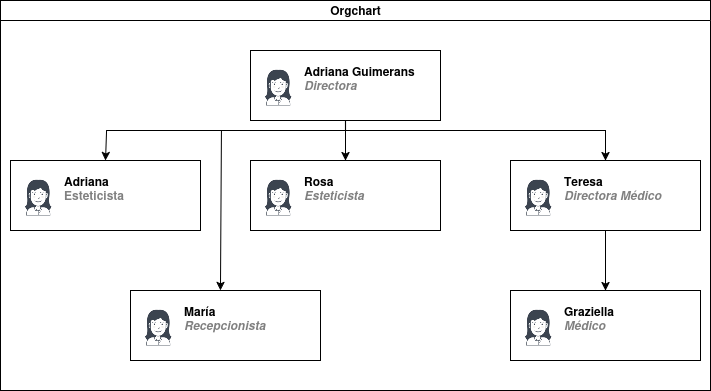

The diagram above was exported from draw.io. Its source (the exported page's mxGraphModel, read from the mxfile embedded in the PNG):
<mxGraphModel dx="1368" dy="790" grid="1" gridSize="10" guides="1" tooltips="1" connect="1" arrows="1" fold="1" page="1" pageScale="1" pageWidth="827" pageHeight="1169" math="0" shadow="0">
  <root>
    <mxCell id="0" />
    <mxCell id="1" parent="0" />
    <mxCell id="dNxyNK7c78bLwvsdeMH5-11" value="Orgchart" style="swimlane;html=1;startSize=20;horizontal=1;containerType=tree;glass=0;" parent="1" vertex="1">
      <mxGeometry x="40" y="80" width="710" height="390" as="geometry" />
    </mxCell>
    <mxCell id="FxFjALuVX4uanl2KH4-q-7" style="edgeStyle=orthogonalEdgeStyle;rounded=0;orthogonalLoop=1;jettySize=auto;html=1;exitX=0.5;exitY=1;exitDx=0;exitDy=0;entryX=0.5;entryY=0;entryDx=0;entryDy=0;" edge="1" parent="dNxyNK7c78bLwvsdeMH5-11" source="dNxyNK7c78bLwvsdeMH5-12" target="FxFjALuVX4uanl2KH4-q-3">
      <mxGeometry relative="1" as="geometry">
        <mxPoint x="250" y="130" as="sourcePoint" />
        <mxPoint x="110" y="170" as="targetPoint" />
        <Array as="points">
          <mxPoint x="345" y="130" />
          <mxPoint x="106" y="130" />
        </Array>
      </mxGeometry>
    </mxCell>
    <mxCell id="FxFjALuVX4uanl2KH4-q-9" style="edgeStyle=orthogonalEdgeStyle;rounded=0;orthogonalLoop=1;jettySize=auto;html=1;entryX=0.5;entryY=0;entryDx=0;entryDy=0;" edge="1" parent="dNxyNK7c78bLwvsdeMH5-11" source="dNxyNK7c78bLwvsdeMH5-12" target="FxFjALuVX4uanl2KH4-q-5">
      <mxGeometry relative="1" as="geometry">
        <Array as="points">
          <mxPoint x="345" y="130" />
          <mxPoint x="605" y="130" />
        </Array>
      </mxGeometry>
    </mxCell>
    <mxCell id="FxFjALuVX4uanl2KH4-q-17" style="edgeStyle=orthogonalEdgeStyle;rounded=0;orthogonalLoop=1;jettySize=auto;html=1;entryX=0.5;entryY=0;entryDx=0;entryDy=0;" edge="1" parent="dNxyNK7c78bLwvsdeMH5-11" source="dNxyNK7c78bLwvsdeMH5-12" target="FxFjALuVX4uanl2KH4-q-4">
      <mxGeometry relative="1" as="geometry" />
    </mxCell>
    <mxCell id="FxFjALuVX4uanl2KH4-q-18" style="edgeStyle=orthogonalEdgeStyle;rounded=0;orthogonalLoop=1;jettySize=auto;html=1;" edge="1" parent="dNxyNK7c78bLwvsdeMH5-11" source="dNxyNK7c78bLwvsdeMH5-12">
      <mxGeometry relative="1" as="geometry">
        <mxPoint x="220" y="290" as="targetPoint" />
        <Array as="points">
          <mxPoint x="345" y="130" />
          <mxPoint x="221" y="130" />
        </Array>
      </mxGeometry>
    </mxCell>
    <UserObject label="Adriana Guimerans&lt;br&gt;&lt;i style=&quot;color: gray;&quot;&gt;Directora&lt;/i&gt;&lt;div&gt;&lt;br/&gt;&lt;/div&gt;" name="Tessa Miller" position="CFO" location="Office 1" email="me@example.com" placeholders="1" link="https://www.draw.io" id="dNxyNK7c78bLwvsdeMH5-12">
      <mxCell style="label;image=https://cdn3.iconfinder.com/data/icons/user-avatars-1/512/users-3-128.png;whiteSpace=wrap;html=1;rounded=0;glass=0;treeMoving=1;treeFolding=1;" parent="dNxyNK7c78bLwvsdeMH5-11" vertex="1">
        <mxGeometry x="250" y="50" width="190" height="70" as="geometry" />
      </mxCell>
    </UserObject>
    <UserObject label="Adriana &lt;br&gt;&lt;span style=&quot;color: rgb(128, 128, 128);&quot;&gt;Esteticista&lt;/span&gt;&lt;div&gt;&lt;br&gt;&lt;/div&gt;" name="Tessa Miller" position="CFO" location="Office 1" email="me@example.com" placeholders="1" link="https://www.draw.io" id="FxFjALuVX4uanl2KH4-q-3">
      <mxCell style="label;image=https://cdn3.iconfinder.com/data/icons/user-avatars-1/512/users-3-128.png;whiteSpace=wrap;html=1;rounded=0;glass=0;treeMoving=1;treeFolding=1;" vertex="1" parent="dNxyNK7c78bLwvsdeMH5-11">
        <mxGeometry x="10" y="160" width="190" height="70" as="geometry" />
      </mxCell>
    </UserObject>
    <UserObject label="&lt;div&gt;Rosa&lt;/div&gt;&lt;div&gt;&lt;i&gt;&lt;span style=&quot;color: rgb(128, 128, 128);&quot;&gt;Esteticista&lt;/span&gt;&lt;/i&gt;&lt;/div&gt;&lt;div&gt;&lt;br&gt;&lt;/div&gt;" name="Tessa Miller" position="CFO" location="Office 1" email="me@example.com" placeholders="1" link="https://www.draw.io" id="FxFjALuVX4uanl2KH4-q-4">
      <mxCell style="label;image=https://cdn3.iconfinder.com/data/icons/user-avatars-1/512/users-3-128.png;whiteSpace=wrap;html=1;rounded=0;glass=0;treeMoving=1;treeFolding=1;" vertex="1" parent="dNxyNK7c78bLwvsdeMH5-11">
        <mxGeometry x="250" y="160" width="190" height="70" as="geometry" />
      </mxCell>
    </UserObject>
    <mxCell id="FxFjALuVX4uanl2KH4-q-10" style="edgeStyle=orthogonalEdgeStyle;rounded=0;orthogonalLoop=1;jettySize=auto;html=1;entryX=0.5;entryY=0;entryDx=0;entryDy=0;" edge="1" parent="dNxyNK7c78bLwvsdeMH5-11" source="FxFjALuVX4uanl2KH4-q-5" target="FxFjALuVX4uanl2KH4-q-2">
      <mxGeometry relative="1" as="geometry" />
    </mxCell>
    <UserObject label="Teresa&lt;br&gt;&lt;i style=&quot;color: gray;&quot;&gt;Directora Médico&lt;/i&gt;&lt;div&gt;&lt;br&gt;&lt;/div&gt;" name="Tessa Miller" position="CFO" location="Office 1" email="me@example.com" placeholders="1" link="https://www.draw.io" id="FxFjALuVX4uanl2KH4-q-5">
      <mxCell style="label;image=https://cdn3.iconfinder.com/data/icons/user-avatars-1/512/users-3-128.png;whiteSpace=wrap;html=1;rounded=0;glass=0;treeMoving=1;treeFolding=1;" vertex="1" parent="dNxyNK7c78bLwvsdeMH5-11">
        <mxGeometry x="510" y="160" width="190" height="70" as="geometry" />
      </mxCell>
    </UserObject>
    <UserObject label="Graziella&lt;br&gt;&lt;i style=&quot;color: gray;&quot;&gt;Médico&lt;/i&gt;&lt;div&gt;&lt;br&gt;&lt;/div&gt;" name="Tessa Miller" position="CFO" location="Office 1" email="me@example.com" placeholders="1" link="https://www.draw.io" id="FxFjALuVX4uanl2KH4-q-2">
      <mxCell style="label;image=https://cdn3.iconfinder.com/data/icons/user-avatars-1/512/users-3-128.png;whiteSpace=wrap;html=1;rounded=0;glass=0;treeMoving=1;treeFolding=1;" vertex="1" parent="dNxyNK7c78bLwvsdeMH5-11">
        <mxGeometry x="510" y="290" width="190" height="70" as="geometry" />
      </mxCell>
    </UserObject>
    <UserObject label="María&lt;br&gt;&lt;i&gt;&lt;span style=&quot;color: rgb(128, 128, 128);&quot;&gt;Recepcionista&lt;/span&gt;&lt;/i&gt;&lt;div&gt;&lt;br&gt;&lt;/div&gt;" name="Tessa Miller" position="CFO" location="Office 1" email="me@example.com" placeholders="1" link="https://www.draw.io" id="FxFjALuVX4uanl2KH4-q-1">
      <mxCell style="label;image=https://cdn3.iconfinder.com/data/icons/user-avatars-1/512/users-3-128.png;whiteSpace=wrap;html=1;rounded=0;glass=0;treeMoving=1;treeFolding=1;" vertex="1" parent="dNxyNK7c78bLwvsdeMH5-11">
        <mxGeometry x="130" y="290" width="190" height="70" as="geometry" />
      </mxCell>
    </UserObject>
  </root>
</mxGraphModel>